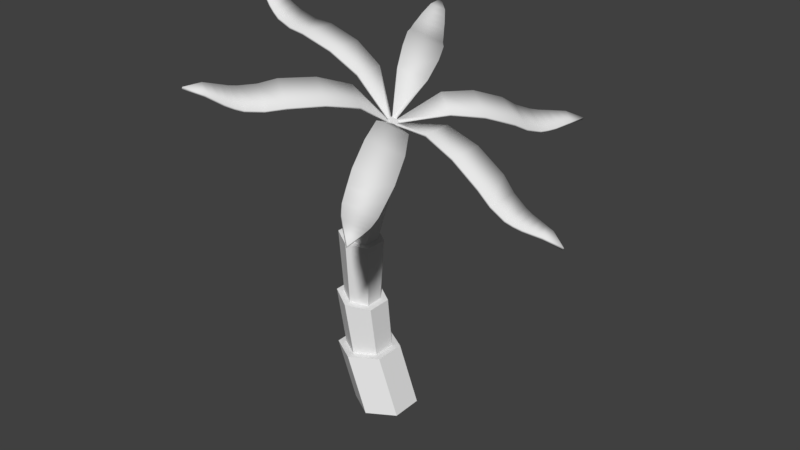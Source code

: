 # Source: palmtree.blend  (saved by Blender 2.78.0; exported with 4.5.12 LTS)
import bpy
from mathutils import Matrix  # noqa: F401  (used for matrix-valued properties, if any)

bpy.ops.wm.read_factory_settings(use_empty=True)
scene = bpy.context.scene
scene.name = 'Scene'

# ---- collections
col_collection_1 = bpy.data.collections.new('Collection 1'); scene.collection.children.link(col_collection_1)

# ---- world
world_world = bpy.data.worlds.new('World'); scene.world = world_world
world_world.color = (0.05088, 0.05088, 0.05088)
world_world.use_sun_shadow = False
world_world.sun_shadow_jitter_overblur = 0.0
world_world.cycles.sampling_method = 'MANUAL'

# ---- meshes
me_plane = bpy.data.meshes.new('Plane')
me_plane.from_pydata([(1.131, -0.9333, 0.06058), (1.483, -1.159, -0.1085), (2.3, 0.9249, -0.5841), (0.8573, -1.528, -0.2217), (2.091, 0.7558, -0.4819), (1.727, 0.3786, -0.4248), (1.52, -0.03362, -0.1803), (1.336, -0.4736, 0.001871), (1.762, -0.7465, -0.203), (1.959, -0.3149, -0.3914), (2.092, 0.1445, -0.6005), (2.273, 0.6389, -0.5697), (0.9132, -1.563, -0.2486), (1.114, -0.9333, 0.02524), (1.466, -1.159, -0.1439), (2.283, 0.9249, -0.6195), (0.8477, -1.532, -0.2606), (2.074, 0.7558, -0.5173), (1.71, 0.3786, -0.4601), (1.503, -0.03362, -0.2156), (1.319, -0.4736, -0.03347), (1.745, -0.7465, -0.2383), (1.942, -0.3149, -0.4268), (2.075, 0.1445, -0.6359), (2.256, 0.6389, -0.605), (0.8888, -1.559, -0.2803), (1.61, 0.1725, -0.3293), (2.013, -0.0852, -0.5227), (1.593, 0.1725, -0.3646), (1.996, -0.0852, -0.5581), (1.893, 0.573, -0.4636), (2.185, 0.3859, -0.6041), (1.876, 0.573, -0.499), (2.168, 0.3859, -0.6394), (2.229, 0.5124, -0.5869), (2.212, 0.5124, -0.6222), (1.992, 0.6644, -0.4728), (1.975, 0.6644, -0.5081), (1.806, 0.4758, -0.4517), (1.789, 0.4758, -0.4871), (2.135, 0.2652, -0.6098), (2.118, 0.2652, -0.6452), (1.597, -1.38, -0.1635), (1.597, -1.831, -0.1635), (3.616, -1.606, -1.217), (0.9154, -1.57, -0.2496), (3.379, -1.489, -1.101), (2.88, -1.371, -0.9793), (2.483, -1.324, -0.6434), (2.066, -1.333, -0.3491), (2.066, -1.879, -0.3491), (2.483, -1.887, -0.6434), (2.88, -1.84, -0.9793), (3.379, -1.722, -1.101), (0.9154, -1.641, -0.2496), (1.58, -1.38, -0.1988), (1.58, -1.831, -0.1988), (3.599, -1.606, -1.252), (0.8984, -1.579, -0.285), (3.362, -1.489, -1.137), (2.863, -1.371, -1.015), (2.466, -1.324, -0.6788), (2.049, -1.333, -0.3845), (2.049, -1.879, -0.3845), (2.466, -1.887, -0.6788), (2.863, -1.84, -1.015), (3.362, -1.722, -1.137), (0.8984, -1.632, -0.285), (2.668, -1.348, -0.8381), (2.668, -1.863, -0.8381), (2.651, -1.348, -0.8735), (2.651, -1.863, -0.8735), (3.123, -1.418, -1.055), (3.123, -1.793, -1.055), (3.106, -1.418, -1.09), (3.106, -1.793, -1.09), (3.251, -1.758, -1.078), (3.234, -1.758, -1.114), (3.251, -1.454, -1.078), (3.234, -1.454, -1.114), (2.998, -1.395, -1.025), (2.981, -1.395, -1.06), (2.998, -1.816, -1.025), (2.981, -1.816, -1.06), (1.488, -2.055, -0.1112), (1.137, -2.281, 0.05786), (2.306, -4.139, -0.5869), (0.9188, -1.651, -0.2513), (2.279, -3.853, -0.5724), (2.098, -3.358, -0.6032), (1.964, -2.899, -0.3941), (1.768, -2.467, -0.2057), (1.342, -2.74, -0.0008468), (1.525, -3.18, -0.183), (1.732, -3.593, -0.4275), (2.097, -3.97, -0.4847), (0.8629, -1.686, -0.2244), (1.471, -2.055, -0.1466), (1.12, -2.281, 0.02252), (2.289, -4.139, -0.6222), (0.8944, -1.655, -0.2831), (2.262, -3.853, -0.6077), (2.081, -3.358, -0.6386), (1.947, -2.899, -0.4295), (1.751, -2.467, -0.2411), (1.325, -2.74, -0.03619), (1.508, -3.18, -0.2183), (1.715, -3.593, -0.4628), (2.08, -3.97, -0.52), (0.8533, -1.682, -0.2633), (2.018, -3.129, -0.5254), (1.616, -3.386, -0.332), (2.001, -3.129, -0.5608), (1.599, -3.386, -0.3673), (2.19, -3.6, -0.6068), (1.898, -3.787, -0.4663), (2.173, -3.6, -0.6421), (1.881, -3.787, -0.5017), (1.998, -3.878, -0.4755), (1.981, -3.878, -0.5108), (2.235, -3.726, -0.5896), (2.218, -3.726, -0.6249), (2.14, -3.479, -0.6126), (2.123, -3.479, -0.6479), (1.812, -3.69, -0.4545), (1.795, -3.69, -0.4898), (0.8903, -2.29, 0.1763), (0.5387, -2.065, 0.3454), (-0.3432, -4.149, 0.6869), (0.8407, -1.696, -0.2137), (-0.1329, -3.979, 0.5875), (0.1393, -3.602, 0.3385), (0.4595, -3.19, 0.3296), (0.7164, -2.75, 0.2999), (0.2903, -2.477, 0.5048), (0.02041, -2.909, 0.5407), (-0.2262, -3.368, 0.5143), (-0.3153, -3.863, 0.6752), (0.7848, -1.66, -0.1869), (0.8733, -2.29, 0.1409), (0.5217, -2.065, 0.31), (-0.3602, -4.149, 0.6516), (0.8164, -1.691, -0.2455), (-0.1499, -3.979, 0.5522), (0.1223, -3.602, 0.3032), (0.4425, -3.19, 0.2942), (0.6994, -2.75, 0.2646), (0.2733, -2.477, 0.4694), (0.003413, -2.909, 0.5054), (-0.2432, -3.368, 0.479), (-0.3323, -3.863, 0.6399), (0.7752, -1.665, -0.2257), (0.2865, -3.396, 0.3073), (-0.1158, -3.138, 0.5007), (0.2695, -3.396, 0.272), (-0.1328, -3.138, 0.4654), (0.005228, -3.797, 0.4441), (-0.2868, -3.61, 0.5845), (-0.01177, -3.797, 0.4087), (-0.3038, -3.61, 0.5492), (-0.3011, -3.736, 0.6299), (-0.3181, -3.736, 0.5945), (-0.06383, -3.888, 0.5158), (-0.08082, -3.888, 0.4804), (0.06863, -3.699, 0.3838), (0.05164, -3.699, 0.3484), (-0.2602, -3.489, 0.5419), (-0.2771, -3.489, 0.5065), (0.4264, -1.833, 0.3994), (0.4264, -1.383, 0.3994), (-1.657, -1.608, 1.319), (0.7846, -1.644, -0.1867), (-1.419, -1.725, 1.206), (-1.012, -1.842, 0.8921), (-0.5017, -1.889, 0.7918), (-0.01153, -1.881, 0.6499), (-0.01153, -1.335, 0.6499), (-0.5017, -1.327, 0.7918), (-1.012, -1.374, 0.8921), (-1.419, -1.491, 1.206), (0.7846, -1.572, -0.1867), (0.4094, -1.833, 0.364), (0.4094, -1.383, 0.364), (-1.674, -1.608, 1.283), (0.7676, -1.634, -0.2221), (-1.436, -1.725, 1.171), (-1.029, -1.842, 0.8568), (-0.5187, -1.889, 0.7564), (-0.02852, -1.881, 0.6146), (-0.02852, -1.335, 0.6146), (-0.5187, -1.327, 0.7564), (-1.029, -1.374, 0.8568), (-1.436, -1.491, 1.171), (0.7676, -1.582, -0.2221), (-0.7697, -1.866, 0.8152), (-0.7697, -1.35, 0.8152), (-0.7867, -1.866, 0.7799), (-0.7867, -1.35, 0.7799), (-1.223, -1.795, 1.035), (-1.223, -1.421, 1.035), (-1.24, -1.795, 0.9992), (-1.24, -1.421, 0.9992), (-1.321, -1.456, 1.12), (-1.338, -1.456, 1.085), (-1.321, -1.76, 1.12), (-1.338, -1.76, 1.085), (-1.121, -1.818, 0.9558), (-1.138, -1.818, 0.9204), (-1.121, -1.397, 0.9558), (-1.138, -1.397, 0.9204), (0.699, -1.133, -4.835), (0.3705, -1.14, -3.96), (1.108, -1.372, -4.835), (0.7794, -1.38, -3.96), (1.112, -1.858, -4.835), (0.7836, -1.865, -3.96), (0.7075, -2.104, -4.835), (0.379, -2.111, -3.96), (0.2986, -1.865, -4.835), (-0.02983, -1.872, -3.96), (0.2944, -1.379, -4.835), (-0.03407, -1.387, -3.96), (0.6743, -1.444, -3.96), (0.3716, -1.266, -3.96), (0.6775, -1.803, -3.96), (0.3779, -1.985, -3.96), (0.07523, -1.808, -3.96), (0.07209, -1.449, -3.96), (0.6005, -1.447, -3.194), (0.2696, -1.252, -3.131), (0.604, -1.842, -3.194), (0.2765, -2.042, -3.131), (-0.05449, -1.848, -3.069), (-0.05794, -1.453, -3.069), (0.5046, -1.506, -3.176), (0.2706, -1.368, -3.131), (0.5071, -1.785, -3.176), (0.2755, -1.927, -3.131), (0.04142, -1.789, -3.087), (0.03898, -1.51, -3.087), (0.5686, -1.488, -2.186), (0.2802, -1.319, -2.131), (0.5717, -1.833, -2.186), (0.2862, -2.007, -2.131), (-0.002326, -1.838, -2.077), (-0.00533, -1.493, -2.077), (0.491, -1.536, -2.171), (0.281, -1.412, -2.131), (0.4931, -1.786, -2.171), (0.2853, -1.914, -2.131), (0.07537, -1.79, -2.092), (0.07318, -1.539, -2.092), (0.6852, -1.495, -1.459), (0.4436, -1.353, -1.413), (0.6877, -1.783, -1.459), (0.4487, -1.929, -1.413), (0.2071, -1.787, -1.368), (0.2046, -1.499, -1.368), (0.6163, -1.537, -1.446), (0.4444, -1.436, -1.413), (0.6181, -1.742, -1.446), (0.4479, -1.846, -1.413), (0.276, -1.745, -1.381), (0.2742, -1.54, -1.381), (0.8094, -1.515, -0.9085), (0.6375, -1.414, -0.876), (0.8112, -1.72, -0.9085), (0.641, -1.824, -0.876), (0.4691, -1.723, -0.8434), (0.4674, -1.518, -0.8434), (0.7677, -1.541, -0.9006), (0.6379, -1.464, -0.876), (0.7691, -1.696, -0.9006), (0.6406, -1.774, -0.876), (0.5108, -1.698, -0.8514), (0.5094, -1.543, -0.8514), (0.921, -1.488, -0.522), (0.7912, -1.412, -0.4974), (0.9223, -1.643, -0.522), (0.7939, -1.722, -0.4974), (0.664, -1.646, -0.4728), (0.6627, -1.491, -0.4728), (0.8754, -1.516, -0.5133), (0.7916, -1.467, -0.4974), (0.8763, -1.616, -0.5133), (0.7934, -1.667, -0.4974), (0.7096, -1.618, -0.4816), (0.7087, -1.518, -0.4816), (0.9078, -1.57, -0.2508), (0.8524, -1.534, -0.2242), (0.9084, -1.643, -0.2511), (0.8536, -1.68, -0.2248), (0.7982, -1.644, -0.1981), (0.7976, -1.571, -0.1978), (0.7709, -1.646, -0.217), (0.7703, -1.569, -0.2167), (0.8843, -1.645, -0.2759), (0.8279, -1.684, -0.2466), (0.8267, -1.531, -0.246), (0.8837, -1.568, -0.2756), (0.5487, -1.155, 0.3467), (0.9003, -0.9293, 0.1776), (-0.3332, 0.9289, 0.6883), (0.7959, -1.559, -0.186), (-0.3054, 0.6429, 0.6766), (-0.2162, 0.1484, 0.5157), (0.03038, -0.311, 0.5421), (0.3003, -0.7426, 0.5061), (0.7263, -0.4697, 0.3012), (0.4694, -0.02968, 0.3309), (0.1493, 0.3826, 0.3399), (-0.1229, 0.7598, 0.5889), (0.8496, -1.524, -0.2118), (0.5317, -1.155, 0.3114), (0.8833, -0.9293, 0.1423), (-0.3502, 0.9289, 0.6529), (0.7852, -1.555, -0.2244), (-0.3224, 0.6429, 0.6412), (-0.2332, 0.1484, 0.4803), (0.01338, -0.311, 0.5067), (0.2833, -0.7426, 0.4708), (0.7094, -0.4697, 0.2659), (0.4524, -0.02968, 0.2956), (0.1323, 0.3826, 0.3046), (-0.1399, 0.7598, 0.5535), (0.8263, -1.528, -0.2442), (-0.1058, -0.08126, 0.5021), (0.2965, 0.1764, 0.3087), (-0.1228, -0.08126, 0.4668), (0.2795, 0.1764, 0.2733), (-0.2769, 0.3899, 0.5859), (0.0152, 0.577, 0.4454), (-0.2939, 0.3899, 0.5505), (-0.001796, 0.577, 0.4101), (-0.05386, 0.6684, 0.5171), (-0.07085, 0.6684, 0.4818), (-0.2911, 0.5164, 0.6312), (-0.3081, 0.5164, 0.5959), (-0.2502, 0.2691, 0.5432), (-0.2672, 0.2691, 0.5079), (0.0786, 0.4798, 0.3851), (0.0616, 0.4798, 0.3498)], [], [(4, 11, 2), (0, 1, 8, 7), (7, 8, 9, 6), (26, 27, 10, 5), (36, 34, 11, 4), (1, 0, 3, 12), (17, 15, 24), (13, 20, 21, 14), (20, 19, 22, 21), (28, 18, 23, 29), (37, 17, 24, 35), (14, 25, 16, 13), (0, 7, 20, 13), (1, 12, 25, 14), (25, 299, 298, 16), (4, 2, 15, 17), (36, 4, 17, 37), (26, 5, 18, 28), (7, 6, 19, 20), (8, 1, 14, 21), (9, 8, 21, 22), (27, 9, 22, 29), (40, 10, 23, 41), (2, 11, 24, 15), (3, 0, 13, 16), (10, 27, 29, 23), (6, 26, 28, 19), (19, 28, 29, 22), (6, 9, 27, 26), (34, 31, 33, 35), (38, 30, 32, 39), (39, 32, 33, 41), (38, 40, 31, 30), (11, 34, 35, 24), (30, 36, 37, 32), (32, 37, 35, 33), (30, 31, 34, 36), (5, 10, 40, 38), (18, 39, 41, 23), (5, 38, 39, 18), (31, 40, 41, 33), (46, 53, 44), (42, 43, 50, 49), (49, 50, 51, 48), (68, 69, 52, 47), (78, 76, 53, 46), (43, 42, 45, 54), (59, 57, 66), (55, 62, 63, 56), (62, 61, 64, 63), (70, 60, 65, 71), (79, 59, 66, 77), (56, 67, 58, 55), (42, 49, 62, 55), (43, 54, 67, 56), (67, 296, 299, 58), (46, 44, 57, 59), (78, 46, 59, 79), (68, 47, 60, 70), (49, 48, 61, 62), (50, 43, 56, 63), (51, 50, 63, 64), (69, 51, 64, 71), (82, 52, 65, 83), (44, 53, 66, 57), (45, 42, 55, 58), (52, 69, 71, 65), (48, 68, 70, 61), (61, 70, 71, 64), (48, 51, 69, 68), (76, 73, 75, 77), (80, 72, 74, 81), (81, 74, 75, 83), (80, 82, 73, 72), (53, 76, 77, 66), (72, 78, 79, 74), (74, 79, 77, 75), (72, 73, 76, 78), (47, 52, 82, 80), (60, 81, 83, 65), (47, 80, 81, 60), (73, 82, 83, 75), (88, 95, 86), (84, 85, 92, 91), (91, 92, 93, 90), (110, 111, 94, 89), (120, 118, 95, 88), (85, 84, 87, 96), (101, 99, 108), (97, 104, 105, 98), (104, 103, 106, 105), (112, 102, 107, 113), (121, 101, 108, 119), (98, 109, 100, 97), (84, 91, 104, 97), (85, 96, 109, 98), (109, 297, 296, 100), (88, 86, 99, 101), (120, 88, 101, 121), (110, 89, 102, 112), (91, 90, 103, 104), (92, 85, 98, 105), (93, 92, 105, 106), (111, 93, 106, 113), (124, 94, 107, 125), (86, 95, 108, 99), (87, 84, 97, 100), (94, 111, 113, 107), (90, 110, 112, 103), (103, 112, 113, 106), (90, 93, 111, 110), (118, 115, 117, 119), (122, 114, 116, 123), (123, 116, 117, 125), (122, 124, 115, 114), (95, 118, 119, 108), (114, 120, 121, 116), (116, 121, 119, 117), (114, 115, 118, 120), (89, 94, 124, 122), (102, 123, 125, 107), (89, 122, 123, 102), (115, 124, 125, 117), (130, 137, 128), (126, 127, 134, 133), (133, 134, 135, 132), (152, 153, 136, 131), (162, 160, 137, 130), (127, 126, 129, 138), (143, 141, 150), (139, 146, 147, 140), (146, 145, 148, 147), (154, 144, 149, 155), (163, 143, 150, 161), (140, 151, 142, 139), (126, 133, 146, 139), (127, 138, 151, 140), (151, 294, 297, 142), (130, 128, 141, 143), (162, 130, 143, 163), (152, 131, 144, 154), (133, 132, 145, 146), (134, 127, 140, 147), (135, 134, 147, 148), (153, 135, 148, 155), (166, 136, 149, 167), (128, 137, 150, 141), (129, 126, 139, 142), (136, 153, 155, 149), (132, 152, 154, 145), (145, 154, 155, 148), (132, 135, 153, 152), (160, 157, 159, 161), (164, 156, 158, 165), (165, 158, 159, 167), (164, 166, 157, 156), (137, 160, 161, 150), (156, 162, 163, 158), (158, 163, 161, 159), (156, 157, 160, 162), (131, 136, 166, 164), (144, 165, 167, 149), (131, 164, 165, 144), (157, 166, 167, 159), (172, 179, 170), (168, 169, 176, 175), (175, 176, 177, 174), (194, 195, 178, 173), (204, 202, 179, 172), (169, 168, 171, 180), (185, 183, 192), (181, 188, 189, 182), (188, 187, 190, 189), (196, 186, 191, 197), (205, 185, 192, 203), (182, 193, 184, 181), (168, 175, 188, 181), (169, 180, 193, 182), (193, 295, 294, 184), (172, 170, 183, 185), (204, 172, 185, 205), (194, 173, 186, 196), (175, 174, 187, 188), (176, 169, 182, 189), (177, 176, 189, 190), (195, 177, 190, 197), (208, 178, 191, 209), (170, 179, 192, 183), (171, 168, 181, 184), (178, 195, 197, 191), (174, 194, 196, 187), (187, 196, 197, 190), (174, 177, 195, 194), (202, 199, 201, 203), (206, 198, 200, 207), (207, 200, 201, 209), (206, 208, 199, 198), (179, 202, 203, 192), (198, 204, 205, 200), (200, 205, 203, 201), (198, 199, 202, 204), (173, 178, 208, 206), (186, 207, 209, 191), (173, 206, 207, 186), (199, 208, 209, 201), (210, 211, 213, 212), (212, 213, 215, 214), (214, 215, 217, 216), (216, 217, 219, 218), (215, 213, 222, 224), (218, 219, 221, 220), (220, 221, 211, 210), (210, 212, 214, 216, 218, 220), (223, 227, 233, 229), (221, 219, 226, 227), (213, 211, 223, 222), (217, 215, 224, 225), (211, 221, 227, 223), (219, 217, 225, 226), (233, 232, 238, 239), (226, 225, 231, 232), (224, 222, 228, 230), (227, 226, 232, 233), (225, 224, 230, 231), (222, 223, 229, 228), (235, 239, 245, 241), (231, 230, 236, 237), (228, 229, 235, 234), (229, 233, 239, 235), (232, 231, 237, 238), (230, 228, 234, 236), (245, 244, 250, 251), (238, 237, 243, 244), (236, 234, 240, 242), (239, 238, 244, 245), (237, 236, 242, 243), (234, 235, 241, 240), (247, 251, 257, 253), (243, 242, 248, 249), (240, 241, 247, 246), (241, 245, 251, 247), (244, 243, 249, 250), (242, 240, 246, 248), (257, 256, 262, 263), (250, 249, 255, 256), (248, 246, 252, 254), (251, 250, 256, 257), (249, 248, 254, 255), (246, 247, 253, 252), (262, 261, 267, 268), (255, 254, 260, 261), (252, 253, 259, 258), (253, 257, 263, 259), (256, 255, 261, 262), (254, 252, 258, 260), (267, 266, 272, 273), (260, 258, 264, 266), (263, 262, 268, 269), (261, 260, 266, 267), (258, 259, 265, 264), (259, 263, 269, 265), (272, 270, 276, 278), (264, 265, 271, 270), (265, 269, 275, 271), (268, 267, 273, 274), (266, 264, 270, 272), (269, 268, 274, 275), (276, 277, 283, 282), (275, 274, 280, 281), (273, 272, 278, 279), (270, 271, 277, 276), (271, 275, 281, 277), (274, 273, 279, 280), (180, 293, 295, 193), (277, 281, 287, 283), (280, 279, 285, 286), (278, 276, 282, 284), (281, 280, 286, 287), (279, 278, 284, 285), (288, 289, 293, 292, 291, 290), (96, 291, 297, 109), (12, 288, 299, 25), (295, 316, 325, 298), (138, 292, 294, 151), (54, 290, 296, 67), (284, 282, 299, 296), (286, 285, 297, 294), (283, 287, 295, 298), (282, 283, 298, 299), (285, 284, 296, 297), (287, 286, 294, 295), (304, 311, 302), (300, 301, 308, 307), (307, 308, 309, 306), (326, 327, 310, 305), (336, 334, 311, 304), (301, 300, 303, 312), (317, 315, 324), (313, 320, 321, 314), (320, 319, 322, 321), (328, 318, 323, 329), (337, 317, 324, 335), (314, 325, 316, 313), (300, 307, 320, 313), (301, 312, 325, 314), (293, 303, 316, 295), (304, 302, 315, 317), (336, 304, 317, 337), (326, 305, 318, 328), (307, 306, 319, 320), (308, 301, 314, 321), (309, 308, 321, 322), (327, 309, 322, 329), (340, 310, 323, 341), (302, 311, 324, 315), (303, 300, 313, 316), (310, 327, 329, 323), (306, 326, 328, 319), (319, 328, 329, 322), (306, 309, 327, 326), (334, 331, 333, 335), (338, 330, 332, 339), (339, 332, 333, 341), (338, 340, 331, 330), (311, 334, 335, 324), (330, 336, 337, 332), (332, 337, 335, 333), (330, 331, 334, 336), (305, 310, 340, 338), (318, 339, 341, 323), (305, 338, 339, 318), (331, 340, 341, 333), (184, 294, 292, 171), (171, 292, 293, 180), (142, 297, 291, 129), (129, 291, 292, 138), (100, 296, 290, 87), (87, 290, 291, 96), (58, 299, 288, 45), (45, 288, 290, 54), (298, 325, 312, 289), (289, 312, 303, 293), (16, 298, 289, 3), (3, 289, 288, 12)])
me_plane.polygons.foreach_set('use_smooth', [1, 1, 1, 1, 1, 1, 1, 1, 1, 1, 1, 1, 1, 1, 1, 1, 1, 1, 1, 1, 1, 1, 1, 1, 1, 1, 1, 1, 1, 1, 1, 1, 1, 1, 1, 1, 1, 1, 1, 1, 1, 1, 1, 1, 1, 1, 1, 1, 1, 1, 1, 1, 1, 1, 1, 1, 1, 1, 1, 1, 1, 1, 1, 1, 1, 1, 1, 1, 1, 1, 1, 1, 1, 1, 1, 1, 1, 1, 1, 1, 1, 1, 1, 1, 1, 1, 1, 1, 1, 1, 1, 1, 1, 1, 1, 1, 1, 1, 1, 1, 1, 1, 1, 1, 1, 1, 1, 1, 1, 1, 1, 1, 1, 1, 1, 1, 1, 1, 1, 1, 1, 1, 1, 1, 1, 1, 1, 1, 1, 1, 1, 1, 1, 1, 1, 1, 1, 1, 1, 1, 1, 1, 1, 1, 1, 1, 1, 1, 1, 1, 1, 1, 1, 1, 1, 1, 1, 1, 1, 1, 1, 1, 1, 1, 1, 1, 1, 1, 1, 1, 1, 1, 1, 1, 1, 1, 1, 1, 1, 1, 1, 1, 1, 1, 1, 1, 1, 1, 1, 1, 1, 1, 1, 1, 1, 1, 1, 1, 1, 1, 1, 1, 1, 1, 1, 0, 0, 0, 0, 0, 0, 0, 0, 0, 0, 0, 0, 0, 0, 0, 0, 0, 0, 0, 0, 0, 0, 0, 0, 0, 0, 0, 0, 0, 0, 0, 0, 0, 0, 0, 0, 0, 0, 0, 0, 0, 0, 0, 0, 0, 0, 0, 0, 0, 0, 0, 0, 0, 0, 0, 0, 0, 0, 0, 0, 0, 0, 0, 0, 0, 0, 0, 0, 1, 0, 0, 0, 0, 0, 0, 1, 1, 0, 1, 1, 0, 0, 0, 0, 0, 0, 1, 1, 1, 1, 1, 1, 1, 1, 1, 1, 1, 1, 1, 1, 1, 1, 1, 1, 1, 1, 1, 1, 1, 1, 1, 1, 1, 1, 1, 1, 1, 1, 1, 1, 1, 1, 1, 1, 1, 1, 1, 1, 1, 1, 1, 1, 1, 1, 1, 0, 0, 1, 1])
me_plane.use_remesh_preserve_volume = False
me_plane.use_remesh_preserve_attributes = False
me_plane.use_mirror_vertex_groups = False
me_plane.update()

# ---- objects
ob_plane = bpy.data.objects.new('Plane', me_plane)

# ---- transforms, parenting, visibility, modifiers, constraints
ob_plane.location = (-1.212, 1.614, 5.548)
ob_plane.lineart.crease_threshold = 0.0

# ---- collection membership
col_collection_1.objects.link(ob_plane)

# ---- scene / render settings (as saved in the file)
scene.frame_start = 1; scene.frame_end = 250; scene.frame_set(1)
scene.render.engine = 'BLENDER_EEVEE_NEXT'
scene.render.resolution_percentage = 50
scene.render.dither_intensity = 0.0
scene.cycles.use_denoising = False
scene.cycles.samples = 128
scene.cycles.sampling_pattern = 'TABULATED_SOBOL'
scene.cycles.light_sampling_threshold = 0.0
scene.cycles.use_adaptive_sampling = False
scene.cycles.use_light_tree = False
scene.cycles.blur_glossy = 0.0
scene.cycles.sample_clamp_indirect = 0.0
scene.view_settings.view_transform = 'Standard'
bpy.context.view_layer.update()

# ---- added for rendering (the .blend has no active camera and no usable light): camera, sun
cam_auto = bpy.data.cameras.new('AutoCamera')
cam_auto.lens = 50.0
cam_auto.sensor_width = 36.0
cam_auto.clip_end = 1000.0
ob_auto_camera = bpy.data.objects.new('AutoCamera', cam_auto)
scene.collection.objects.link(ob_auto_camera)
ob_auto_camera.location = (8.61507, -10.624, 10.8744)
ob_auto_camera.rotation_euler = (1.09748, -7.21219e-08, 0.694738)
scene.camera = ob_auto_camera
light_auto_sun = bpy.data.lights.new('AutoSun', 'SUN')
light_auto_sun.energy = 3.0
light_auto_sun.angle = 0.0523599
ob_auto_sun = bpy.data.objects.new('AutoSun', light_auto_sun)
scene.collection.objects.link(ob_auto_sun)
ob_auto_sun.rotation_euler = (0.872665, 0.174533, 0.523599)
bpy.context.view_layer.update()
